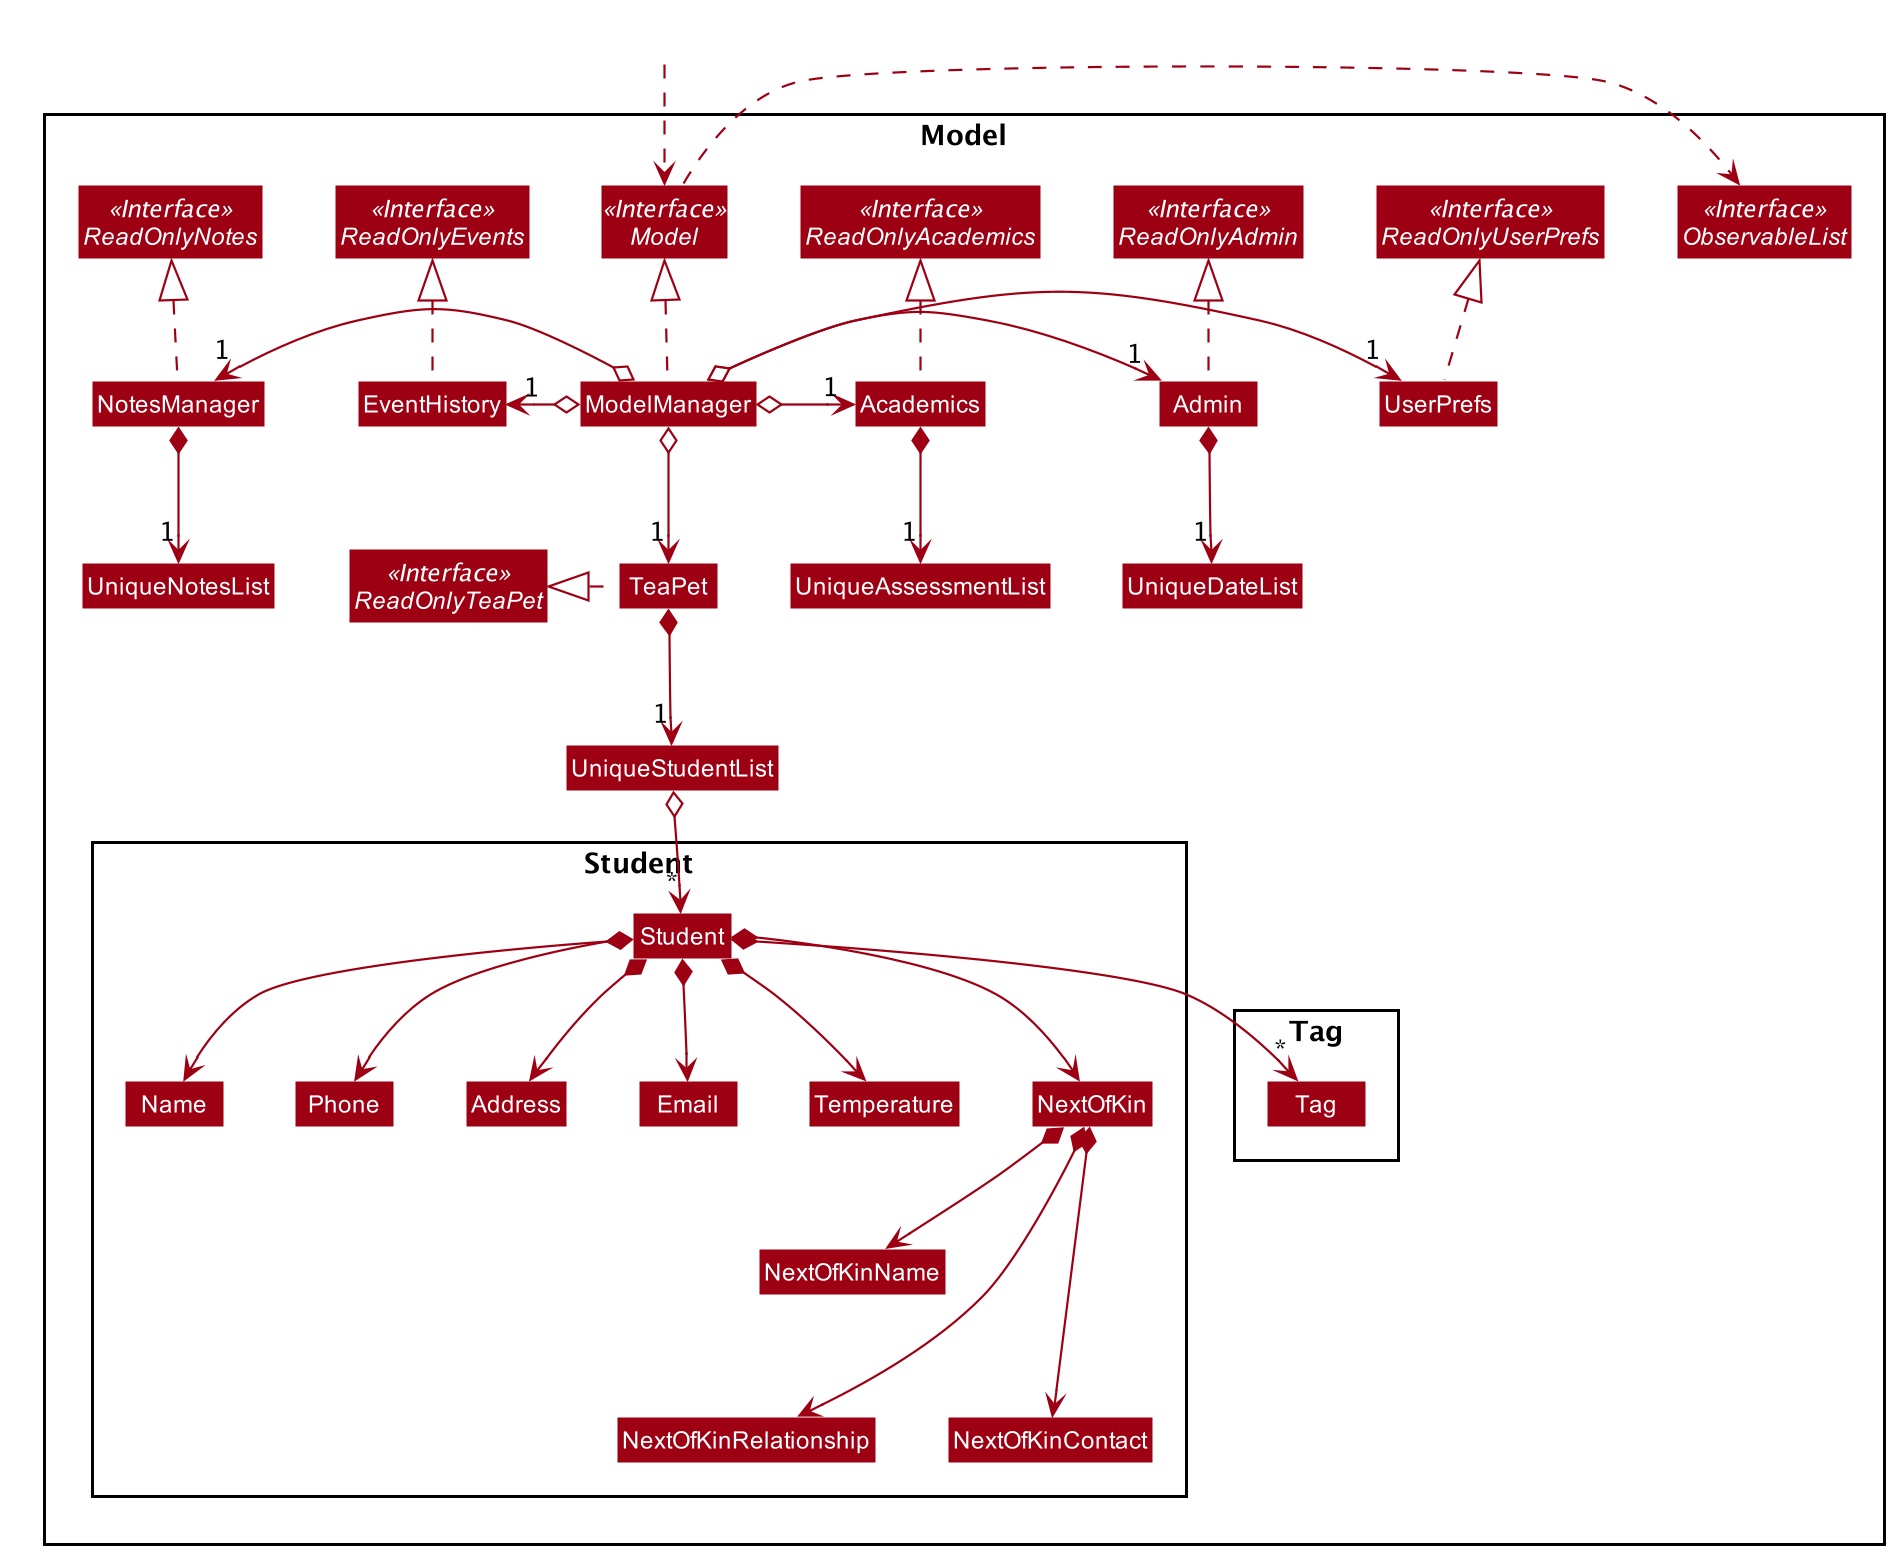

The diagram above was rendered by PlantUML. Its source (embedded in the PNG):
@startuml








skinparam BackgroundColor #FFFFFFF

skinparam Shadowing false

skinparam Class {
    FontColor #FFFFFF
    BorderThickness 1
    BorderColor #FFFFFF
    StereotypeFontColor #FFFFFF
    FontName Arial
}

skinparam Actor {
    BorderColor #000000
    Color #000000
    FontName Arial
}

skinparam Sequence {
    MessageAlign center
    BoxFontSize 15
    BoxPadding 0
    BoxFontColor #FFFFFF
    FontName Arial
}

skinparam Participant {
    FontColor #FFFFFFF
    Padding 20
}

skinparam MinClassWidth 50
skinparam ParticipantPadding 10
skinparam Shadowing false
skinparam DefaultTextAlignment center
skinparam packageStyle Rectangle

hide footbox
hide members
hide circle
skinparam arrowThickness 1.1
skinparam arrowColor #9D0012
skinparam classBackgroundColor #9D0012

Package Model <<Rectangle>>{
Interface ReadOnlyTeaPet <<Interface>>
Interface Model <<Interface>>
Interface ObservableList <<Interface>>
Interface ReadOnlyUserPrefs <<Interface>>
Class TeaPet
Class ModelManager
Class UserPrefs

Interface ReadOnlyAcademics <<Interface>>
Interface ReadOnlyAdmin <<Interface>>
Interface ReadOnlyNotes <<Interface>>
Interface ReadOnlyEvents <<Interface>>

Class Academics
Class Admin
Class NotesManager
Class EventHistory
Class UniqueStudentList
Class UniqueAssessmentList
Class UniqueDateList
Class UniqueNotesList

Academics .up.|> ReadOnlyAcademics
Admin .up.|> ReadOnlyAdmin
NotesManager .up.|> ReadOnlyNotes
EventHistory .up.|> ReadOnlyEvents
UserPrefs .up.|> ReadOnlyUserPrefs
TeaPet .left.|> ReadOnlyTeaPet


Package Student {
Class Student
Class Address
Class Email
Class Name
Class Phone
Class Temperature
Class NextOfKin
NextOfKin *--> NextOfKinName
NextOfKin *---> NextOfKinRelationship
NextOfKin *---> NextOfKinContact
}

Package Tag {
Class Tag
}
}

Class HiddenOutside #FFFFFF
HiddenOutside ..> Model

ModelManager .up.|> Model
Model .right.> ObservableList
ModelManager o--> "1" TeaPet
ModelManager o-right-> "1" Academics
ModelManager o-right-> "1" Admin
ModelManager o-left-> "1" NotesManager
ModelManager o-left-> "1" EventHistory
ModelManager o-right-> "1" UserPrefs

Academics *--> "1" UniqueAssessmentList
Admin *--> "1" UniqueDateList
NotesManager *--> "1" UniqueNotesList

TeaPet *--> "1" UniqueStudentList

UniqueStudentList o--> "*" Student
Student *--> Name
Student *--> Phone
Student *--> Email
Student *--> Address
Student *--> "*" Tag
Student *--> Temperature
Student *--> NextOfKin


Name -[hidden]right-> Phone
Phone -[hidden]right-> Address
Address -[hidden]right-> Email

@enduml